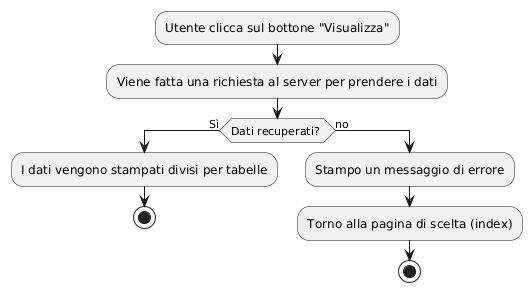

The diagram above was rendered by PlantUML. Its source (embedded in the PNG):
@startuml
:Utente clicca sul bottone "Visualizza";
:Viene fatta una richiesta al server per prendere i dati;
    if (Dati recuperati? ) then(Sì)
        :I dati vengono stampati divisi per tabelle;
        stop
    else (no)
        :Stampo un messaggio di errore;
        :Torno alla pagina di scelta (index);
        stop
    endif
@enduml